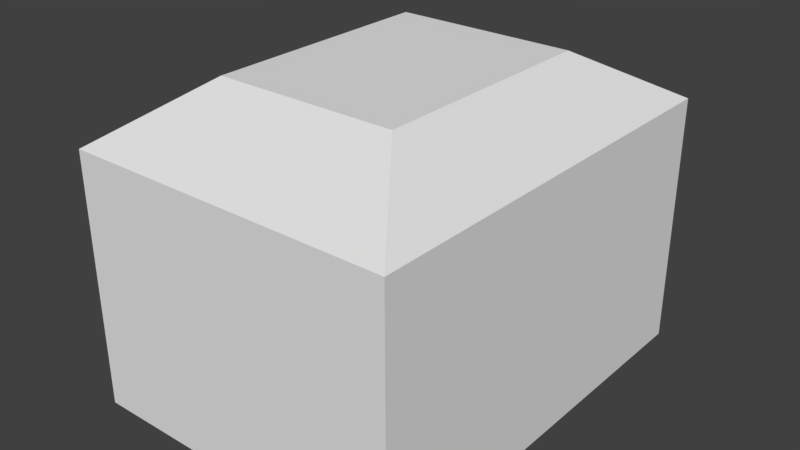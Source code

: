 # Source: binassddsd.blend  (saved by Blender 2.79.0; exported with 4.5.12 LTS)
import bpy
from mathutils import Matrix  # noqa: F401  (used for matrix-valued properties, if any)

bpy.ops.wm.read_factory_settings(use_empty=True)
scene = bpy.context.scene
scene.name = 'Scene'

# ---- collections
col_collection_1 = bpy.data.collections.new('Collection 1'); scene.collection.children.link(col_collection_1)

# ---- materials (node trees are filled in below, after node groups)
mat_material = bpy.data.materials.new('Material')
mat_material.alpha_threshold = 0.0
mat_material.use_transparent_shadow = False
mat_material.roughness = 0.5
mat_material.line_color = (0.0, 0.0, 0.0, 1.0)
mat_material_001 = bpy.data.materials.new('Material.001')
mat_material_001.alpha_threshold = 0.0
mat_material_001.use_transparent_shadow = False
mat_material_001.roughness = 0.5

# ---- material node trees

# ---- world
world_world = bpy.data.worlds.new('World'); scene.world = world_world
world_world.color = (0.05088, 0.05088, 0.05088)
world_world.use_sun_shadow = False
world_world.sun_shadow_jitter_overblur = 0.0
world_world.cycles.sampling_method = 'MANUAL'

# ---- meshes
me_cube = bpy.data.meshes.new('Cube')
me_cube.from_pydata([(1.0, 2.879, 1.308), (1.0, 2.879, -1.0), (1.0, -1.0, 1.308), (1.0, -1.0, -1.0), (-1.993, 2.879, 1.308), (-1.993, 2.879, -1.0), (-1.993, -1.0, 1.308), (-1.993, -1.0, -1.0), (0.3362, 2.019, 1.799), (0.3362, -0.1399, 1.799), (-1.33, 2.019, 1.799), (-1.33, -0.1399, 1.799)], [], [(5, 1, 3, 7), (7, 6, 4, 5), (6, 2, 9, 11), (1, 0, 2, 3), (5, 4, 0, 1), (3, 2, 6, 7), (8, 10, 11, 9), (4, 6, 11, 10), (2, 0, 8, 9), (0, 4, 10, 8)])
_uv = me_cube.uv_layers.new(name='UVMap')
_uv.uv.foreach_set('vector', [0.0, 0.0, 0.0, 0.0, 0.0, 0.0, 0.0, 0.0, 0.9999, 9.996e-05, 0.9999, 0.9999, 0.0001, 0.9999, 9.986e-05, 0.0001001, -0.945, 1.317, 0.6956, 1.317, 0.3318, 2.011, -0.5812, 2.011, 0.9999, 9.998e-05, 0.9999, 0.9999, 0.0001, 0.9999, 9.998e-05, 9.998e-05, 0.9999, 9.996e-05, 0.9999, 0.9999, 0.0001, 0.9999, 9.986e-05, 0.0001001, 0.9999, 9.998e-05, 0.9999, 0.9999, 0.0001, 0.9999, 9.998e-05, 9.998e-05, 0.238, -1.011, 0.238, 0.1563, -0.945, 0.1563, -0.945, -1.011, 1.181, 1.316, -0.945, 1.316, -0.4736, 0.7371, 0.7094, 0.7371, -0.945, 0.1574, 1.181, 0.1574, 0.7094, 0.736, -0.4736, 0.736, 1.88, 0.1563, 0.2391, 0.1563, 0.6029, -0.5378, 1.516, -0.5378])
me_cube.materials.append(mat_material)
me_cube.materials.append(mat_material_001)
me_cube.use_remesh_preserve_volume = False
me_cube.use_remesh_preserve_attributes = False
me_cube.use_mirror_vertex_groups = False
me_cube.update()

# ---- objects
ob_cube = bpy.data.objects.new('Cube', me_cube)

# ---- transforms, parenting, visibility, modifiers, constraints
ob_cube.location = (0.0, 0.0, 0.0)
ob_cube.lock_rotations_4d = False
ob_cube.empty_display_type = 'ARROWS'
ob_cube.lineart.crease_threshold = 0.0

# ---- collection membership
col_collection_1.objects.link(ob_cube)

# ---- scene / render settings (as saved in the file)
scene.frame_start = 1; scene.frame_end = 250; scene.frame_set(1)
scene.render.engine = 'BLENDER_EEVEE_NEXT'
scene.render.resolution_percentage = 50
scene.render.dither_intensity = 0.0
scene.cycles.use_denoising = False
scene.cycles.samples = 128
scene.cycles.sampling_pattern = 'TABULATED_SOBOL'
scene.cycles.use_adaptive_sampling = False
scene.cycles.use_light_tree = False
scene.cycles.blur_glossy = 0.0
scene.cycles.sample_clamp_indirect = 0.0
scene.view_settings.view_transform = 'Standard'
bpy.context.view_layer.update()

# ---- added for rendering (the .blend has no active camera and no usable light): camera, sun
cam_auto = bpy.data.cameras.new('AutoCamera')
cam_auto.lens = 50.0
cam_auto.sensor_width = 36.0
cam_auto.clip_end = 1000.0
ob_auto_camera = bpy.data.objects.new('AutoCamera', cam_auto)
scene.collection.objects.link(ob_auto_camera)
ob_auto_camera.location = (4.72404, -5.3255, 4.57611)
ob_auto_camera.rotation_euler = (1.09748, -7.21219e-08, 0.694738)
scene.camera = ob_auto_camera
light_auto_sun = bpy.data.lights.new('AutoSun', 'SUN')
light_auto_sun.energy = 3.0
light_auto_sun.angle = 0.0523599
ob_auto_sun = bpy.data.objects.new('AutoSun', light_auto_sun)
scene.collection.objects.link(ob_auto_sun)
ob_auto_sun.rotation_euler = (0.872665, 0.174533, 0.523599)
bpy.context.view_layer.update()
